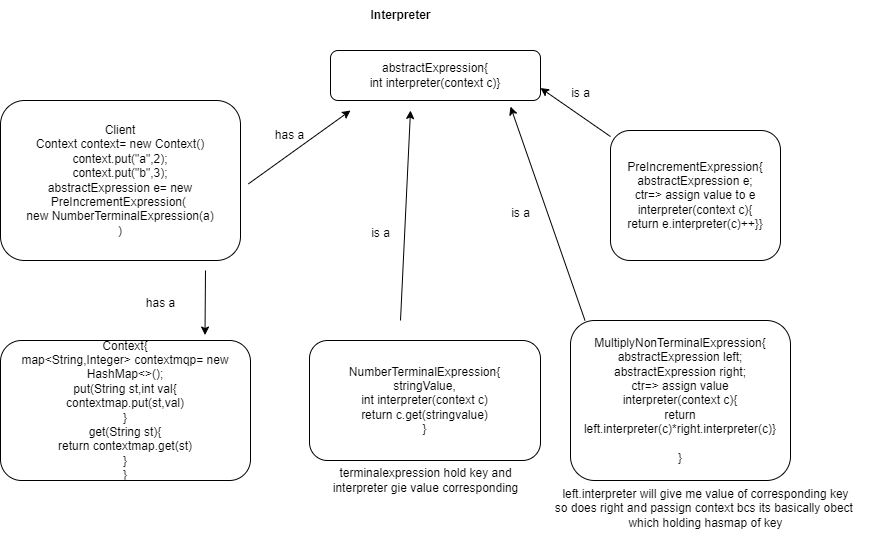

The diagram above was exported from draw.io. Its source (the exported page's mxGraphModel, read from the mxfile embedded in the PNG):
<mxGraphModel dx="954" dy="608" grid="0" gridSize="10" guides="1" tooltips="1" connect="1" arrows="1" fold="1" page="0" pageScale="1" pageWidth="827" pageHeight="1169" math="0" shadow="0">
  <root>
    <mxCell id="0" />
    <mxCell id="1" parent="0" />
    <mxCell id="IdMs6XIk89bSWBAZmCCN-1" value="abstractExpression{&lt;div&gt;int interpreter(context c)}&lt;/div&gt;" style="rounded=1;whiteSpace=wrap;html=1;" vertex="1" parent="1">
      <mxGeometry x="480" y="100" width="210" height="50" as="geometry" />
    </mxCell>
    <mxCell id="IdMs6XIk89bSWBAZmCCN-2" value="NumberTerminalExpression{&lt;div&gt;stringValue,&lt;/div&gt;&lt;div&gt;int interpreter(context c)&lt;/div&gt;&lt;div&gt;return c.get(stringvalue)&lt;/div&gt;&lt;div&gt;}&lt;/div&gt;" style="rounded=1;whiteSpace=wrap;html=1;" vertex="1" parent="1">
      <mxGeometry x="459" y="390" width="231" height="120" as="geometry" />
    </mxCell>
    <mxCell id="IdMs6XIk89bSWBAZmCCN-3" value="MultiplyNonTerminalExpression{&lt;div&gt;abstractExpression left;&lt;/div&gt;&lt;div&gt;abstractExpression right;&lt;/div&gt;&lt;div&gt;ctr=&amp;gt; assign value&lt;/div&gt;&lt;div&gt;interpreter(context c){&lt;/div&gt;&lt;div&gt;return left.interpreter(c)*right.interpreter(c)}&lt;/div&gt;&lt;div&gt;&lt;br&gt;&lt;/div&gt;&lt;div&gt;}&lt;/div&gt;" style="rounded=1;whiteSpace=wrap;html=1;" vertex="1" parent="1">
      <mxGeometry x="720" y="370" width="220" height="160" as="geometry" />
    </mxCell>
    <mxCell id="IdMs6XIk89bSWBAZmCCN-4" value="left.interpreter will give me value of corresponding key&lt;div&gt;so does right and passign context bcs its basically obect&amp;nbsp;&lt;/div&gt;&lt;div&gt;which holding hasmap of key&lt;/div&gt;&lt;div&gt;&lt;br&gt;&lt;/div&gt;" style="text;html=1;align=center;verticalAlign=middle;resizable=0;points=[];autosize=1;strokeColor=none;fillColor=none;" vertex="1" parent="1">
      <mxGeometry x="690" y="530" width="330" height="70" as="geometry" />
    </mxCell>
    <mxCell id="IdMs6XIk89bSWBAZmCCN-5" value="terminalexpression hold key and&lt;div&gt;interpreter gie value corresponding&lt;/div&gt;" style="text;html=1;align=center;verticalAlign=middle;resizable=0;points=[];autosize=1;strokeColor=none;fillColor=none;" vertex="1" parent="1">
      <mxGeometry x="469.5" y="510" width="210" height="40" as="geometry" />
    </mxCell>
    <mxCell id="IdMs6XIk89bSWBAZmCCN-6" value="" style="endArrow=classic;html=1;rounded=0;" edge="1" parent="1">
      <mxGeometry width="50" height="50" relative="1" as="geometry">
        <mxPoint x="550" y="370" as="sourcePoint" />
        <mxPoint x="560" y="160" as="targetPoint" />
      </mxGeometry>
    </mxCell>
    <mxCell id="IdMs6XIk89bSWBAZmCCN-7" value="" style="endArrow=classic;html=1;rounded=0;exitX=-0.025;exitY=0.087;exitDx=0;exitDy=0;exitPerimeter=0;" edge="1" parent="1">
      <mxGeometry width="50" height="50" relative="1" as="geometry">
        <mxPoint x="734.5000000000002" y="370.00000000000006" as="sourcePoint" />
        <mxPoint x="660" y="156.08" as="targetPoint" />
      </mxGeometry>
    </mxCell>
    <mxCell id="IdMs6XIk89bSWBAZmCCN-8" value="" style="endArrow=classic;html=1;rounded=0;entryX=1;entryY=0.75;entryDx=0;entryDy=0;" edge="1" parent="1" source="IdMs6XIk89bSWBAZmCCN-11" target="IdMs6XIk89bSWBAZmCCN-1">
      <mxGeometry width="50" height="50" relative="1" as="geometry">
        <mxPoint x="850" y="190" as="sourcePoint" />
        <mxPoint x="920" y="220" as="targetPoint" />
      </mxGeometry>
    </mxCell>
    <mxCell id="IdMs6XIk89bSWBAZmCCN-9" value="Context{&lt;div&gt;map&amp;lt;String,Integer&amp;gt; contextmqp= new HashMap&amp;lt;&amp;gt;();&lt;/div&gt;&lt;div&gt;put(String st,int val{&lt;/div&gt;&lt;div&gt;contextmap.put(st,val)&lt;/div&gt;&lt;div&gt;}&lt;/div&gt;&lt;div&gt;get(String st){&lt;/div&gt;&lt;div&gt;return contextmap.get(st)&lt;/div&gt;&lt;div&gt;}&lt;/div&gt;&lt;div&gt;}&lt;/div&gt;" style="rounded=1;whiteSpace=wrap;html=1;" vertex="1" parent="1">
      <mxGeometry x="150" y="390" width="250" height="140" as="geometry" />
    </mxCell>
    <mxCell id="IdMs6XIk89bSWBAZmCCN-10" value="" style="endArrow=classic;html=1;rounded=0;entryX=1;entryY=0.75;entryDx=0;entryDy=0;" edge="1" parent="1" target="IdMs6XIk89bSWBAZmCCN-11">
      <mxGeometry width="50" height="50" relative="1" as="geometry">
        <mxPoint x="850" y="190" as="sourcePoint" />
        <mxPoint x="690" y="138" as="targetPoint" />
      </mxGeometry>
    </mxCell>
    <mxCell id="IdMs6XIk89bSWBAZmCCN-11" value="PreIncrementExpression{&lt;div&gt;abstractExpression e;&lt;/div&gt;&lt;div&gt;ctr=&amp;gt; assign value to e&lt;/div&gt;&lt;div&gt;interpreter(context c){&lt;/div&gt;&lt;div&gt;return e.interpreter(c)++}}&lt;/div&gt;" style="rounded=1;whiteSpace=wrap;html=1;" vertex="1" parent="1">
      <mxGeometry x="760" y="180" width="170" height="130" as="geometry" />
    </mxCell>
    <mxCell id="IdMs6XIk89bSWBAZmCCN-12" value="Client&lt;div&gt;Context context= new Context()&lt;/div&gt;&lt;div&gt;context.put(&quot;a&quot;,2);&lt;/div&gt;&lt;div&gt;context.put(&quot;b&quot;,3);&lt;/div&gt;&lt;div&gt;abstractExpression e= new PreIncrementExpression(&amp;nbsp;&lt;/div&gt;&lt;div&gt;new NumberTerminalExpression(a)&lt;/div&gt;&lt;div&gt;)&lt;/div&gt;" style="rounded=1;whiteSpace=wrap;html=1;" vertex="1" parent="1">
      <mxGeometry x="150" y="150" width="240" height="160" as="geometry" />
    </mxCell>
    <mxCell id="IdMs6XIk89bSWBAZmCCN-13" value="" style="endArrow=classic;html=1;rounded=0;exitX=1.033;exitY=0.521;exitDx=0;exitDy=0;exitPerimeter=0;" edge="1" parent="1" source="IdMs6XIk89bSWBAZmCCN-12">
      <mxGeometry width="50" height="50" relative="1" as="geometry">
        <mxPoint x="470" y="310" as="sourcePoint" />
        <mxPoint x="500" y="160" as="targetPoint" />
      </mxGeometry>
    </mxCell>
    <mxCell id="IdMs6XIk89bSWBAZmCCN-14" value="has a" style="text;html=1;align=center;verticalAlign=middle;resizable=0;points=[];autosize=1;strokeColor=none;fillColor=none;" vertex="1" parent="1">
      <mxGeometry x="414" y="170" width="50" height="30" as="geometry" />
    </mxCell>
    <mxCell id="IdMs6XIk89bSWBAZmCCN-15" value="is a" style="text;html=1;align=center;verticalAlign=middle;resizable=0;points=[];autosize=1;strokeColor=none;fillColor=none;" vertex="1" parent="1">
      <mxGeometry x="710" y="128" width="40" height="30" as="geometry" />
    </mxCell>
    <mxCell id="IdMs6XIk89bSWBAZmCCN-16" value="is a" style="text;html=1;align=center;verticalAlign=middle;resizable=0;points=[];autosize=1;strokeColor=none;fillColor=none;" vertex="1" parent="1">
      <mxGeometry x="650" y="248" width="40" height="30" as="geometry" />
    </mxCell>
    <mxCell id="IdMs6XIk89bSWBAZmCCN-17" value="is a" style="text;html=1;align=center;verticalAlign=middle;resizable=0;points=[];autosize=1;strokeColor=none;fillColor=none;" vertex="1" parent="1">
      <mxGeometry x="510" y="268" width="40" height="30" as="geometry" />
    </mxCell>
    <mxCell id="IdMs6XIk89bSWBAZmCCN-18" value="" style="endArrow=classic;html=1;rounded=0;entryX=0.818;entryY=-0.039;entryDx=0;entryDy=0;entryPerimeter=0;" edge="1" parent="1" target="IdMs6XIk89bSWBAZmCCN-9">
      <mxGeometry width="50" height="50" relative="1" as="geometry">
        <mxPoint x="355" y="320" as="sourcePoint" />
        <mxPoint x="380" y="298" as="targetPoint" />
      </mxGeometry>
    </mxCell>
    <mxCell id="IdMs6XIk89bSWBAZmCCN-19" value="has a" style="text;html=1;align=center;verticalAlign=middle;resizable=0;points=[];autosize=1;strokeColor=none;fillColor=none;" vertex="1" parent="1">
      <mxGeometry x="285" y="338" width="50" height="30" as="geometry" />
    </mxCell>
    <mxCell id="IdMs6XIk89bSWBAZmCCN-20" value="&lt;b&gt;Interpreter&lt;/b&gt;" style="text;html=1;align=center;verticalAlign=middle;resizable=0;points=[];autosize=1;strokeColor=none;fillColor=none;" vertex="1" parent="1">
      <mxGeometry x="510" y="50" width="80" height="30" as="geometry" />
    </mxCell>
  </root>
</mxGraphModel>